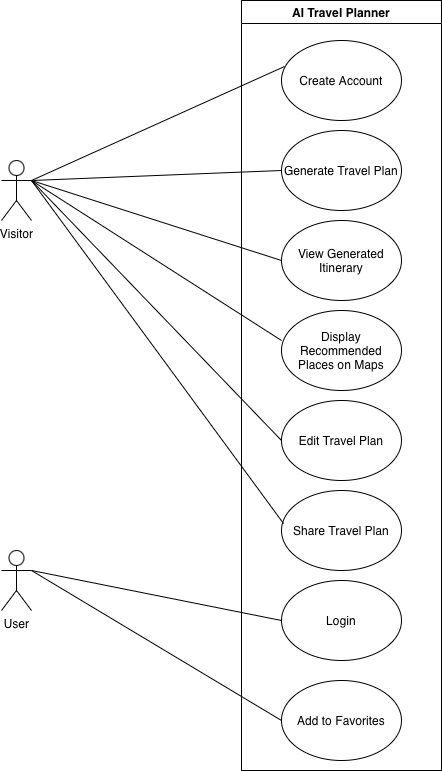

The diagram above was exported from draw.io. Its source (the exported page's mxGraphModel, read from the mxfile embedded in the PNG):
<mxGraphModel dx="1294" dy="831" grid="0" gridSize="10" guides="1" tooltips="1" connect="1" arrows="1" fold="1" page="1" pageScale="1" pageWidth="827" pageHeight="1169" background="none" math="0" shadow="0">
  <root>
    <mxCell id="0" />
    <mxCell id="1" parent="0" />
    <mxCell id="2OhoHUkjMIUQMhVB8UUO-1" parent="1" style="shape=umlActor;verticalLabelPosition=bottom;verticalAlign=top;html=1;outlineConnect=0;" value="Visitor" vertex="1">
      <mxGeometry height="60" width="30" x="240" y="200" as="geometry" />
    </mxCell>
    <mxCell id="2OhoHUkjMIUQMhVB8UUO-2" parent="1" style="swimlane;whiteSpace=wrap;html=1;" value="AI Travel Planner" vertex="1">
      <mxGeometry height="770" width="200" x="480" y="40" as="geometry" />
    </mxCell>
    <mxCell id="2OhoHUkjMIUQMhVB8UUO-6" parent="2OhoHUkjMIUQMhVB8UUO-2" style="ellipse;whiteSpace=wrap;html=1;" value="Create Account" vertex="1">
      <mxGeometry height="80" width="120" x="40" y="40" as="geometry" />
    </mxCell>
    <mxCell id="2OhoHUkjMIUQMhVB8UUO-7" parent="2OhoHUkjMIUQMhVB8UUO-2" style="ellipse;whiteSpace=wrap;html=1;" value="Generate Travel Plan" vertex="1">
      <mxGeometry height="80" width="120" x="40" y="130" as="geometry" />
    </mxCell>
    <mxCell id="2OhoHUkjMIUQMhVB8UUO-8" parent="2OhoHUkjMIUQMhVB8UUO-2" style="ellipse;whiteSpace=wrap;html=1;" value="View Generated Itinerary" vertex="1">
      <mxGeometry height="80" width="120" x="40" y="220" as="geometry" />
    </mxCell>
    <mxCell id="2OhoHUkjMIUQMhVB8UUO-9" parent="2OhoHUkjMIUQMhVB8UUO-2" style="ellipse;whiteSpace=wrap;html=1;" value="Display Recommended Places on Maps" vertex="1">
      <mxGeometry height="80" width="120" x="40" y="310" as="geometry" />
    </mxCell>
    <mxCell id="2OhoHUkjMIUQMhVB8UUO-10" parent="2OhoHUkjMIUQMhVB8UUO-2" style="ellipse;whiteSpace=wrap;html=1;" value="Edit Travel Plan" vertex="1">
      <mxGeometry height="80" width="120" x="40" y="400" as="geometry" />
    </mxCell>
    <mxCell id="2OhoHUkjMIUQMhVB8UUO-11" parent="2OhoHUkjMIUQMhVB8UUO-2" style="ellipse;whiteSpace=wrap;html=1;" value="Share Travel Plan" vertex="1">
      <mxGeometry height="80" width="120" x="40" y="490" as="geometry" />
    </mxCell>
    <mxCell id="2OhoHUkjMIUQMhVB8UUO-12" parent="2OhoHUkjMIUQMhVB8UUO-2" style="ellipse;whiteSpace=wrap;html=1;" value="Login" vertex="1">
      <mxGeometry height="80" width="120" x="40" y="580" as="geometry" />
    </mxCell>
    <mxCell id="2OhoHUkjMIUQMhVB8UUO-13" parent="2OhoHUkjMIUQMhVB8UUO-2" style="ellipse;whiteSpace=wrap;html=1;" value="Add to Favorites" vertex="1">
      <mxGeometry height="80" width="120" x="40" y="680" as="geometry" />
    </mxCell>
    <mxCell id="2OhoHUkjMIUQMhVB8UUO-3" parent="1" style="shape=umlActor;verticalLabelPosition=bottom;verticalAlign=top;html=1;outlineConnect=0;" value="User" vertex="1">
      <mxGeometry height="60" width="30" x="240" y="590" as="geometry" />
    </mxCell>
    <mxCell id="2OhoHUkjMIUQMhVB8UUO-17" edge="1" parent="1" source="2OhoHUkjMIUQMhVB8UUO-1" style="endArrow=none;html=1;rounded=0;entryX=0.025;entryY=0.325;entryDx=0;entryDy=0;entryPerimeter=0;exitX=1;exitY=0.3333333333333333;exitDx=0;exitDy=0;exitPerimeter=0;" target="2OhoHUkjMIUQMhVB8UUO-6" value="">
      <mxGeometry height="50" relative="1" width="50" as="geometry">
        <mxPoint x="390" y="480" as="sourcePoint" />
        <mxPoint x="440" y="430" as="targetPoint" />
      </mxGeometry>
    </mxCell>
    <mxCell id="2OhoHUkjMIUQMhVB8UUO-18" edge="1" parent="1" source="2OhoHUkjMIUQMhVB8UUO-1" style="endArrow=none;html=1;rounded=0;entryX=0;entryY=0.5;entryDx=0;entryDy=0;exitX=1;exitY=0.3333333333333333;exitDx=0;exitDy=0;exitPerimeter=0;" target="2OhoHUkjMIUQMhVB8UUO-7" value="">
      <mxGeometry height="50" relative="1" width="50" as="geometry">
        <mxPoint x="390" y="480" as="sourcePoint" />
        <mxPoint x="440" y="430" as="targetPoint" />
      </mxGeometry>
    </mxCell>
    <mxCell id="2OhoHUkjMIUQMhVB8UUO-19" edge="1" parent="1" source="2OhoHUkjMIUQMhVB8UUO-1" style="endArrow=none;html=1;rounded=0;entryX=0;entryY=0.5;entryDx=0;entryDy=0;exitX=1;exitY=0.3333333333333333;exitDx=0;exitDy=0;exitPerimeter=0;" target="2OhoHUkjMIUQMhVB8UUO-8" value="">
      <mxGeometry height="50" relative="1" width="50" as="geometry">
        <mxPoint x="280" y="220" as="sourcePoint" />
        <mxPoint x="440" y="430" as="targetPoint" />
      </mxGeometry>
    </mxCell>
    <mxCell id="2OhoHUkjMIUQMhVB8UUO-20" edge="1" parent="1" style="endArrow=none;html=1;rounded=0;entryX=0;entryY=0.375;entryDx=0;entryDy=0;entryPerimeter=0;" target="2OhoHUkjMIUQMhVB8UUO-9" value="">
      <mxGeometry height="50" relative="1" width="50" as="geometry">
        <mxPoint x="270" y="220" as="sourcePoint" />
        <mxPoint x="440" y="430" as="targetPoint" />
      </mxGeometry>
    </mxCell>
    <mxCell id="2OhoHUkjMIUQMhVB8UUO-21" edge="1" parent="1" source="2OhoHUkjMIUQMhVB8UUO-1" style="endArrow=none;html=1;rounded=0;entryX=0;entryY=0.5;entryDx=0;entryDy=0;exitX=1;exitY=0.3333333333333333;exitDx=0;exitDy=0;exitPerimeter=0;" target="2OhoHUkjMIUQMhVB8UUO-10" value="">
      <mxGeometry height="50" relative="1" width="50" as="geometry">
        <mxPoint x="390" y="480" as="sourcePoint" />
        <mxPoint x="440" y="430" as="targetPoint" />
      </mxGeometry>
    </mxCell>
    <mxCell id="2OhoHUkjMIUQMhVB8UUO-22" edge="1" parent="1" source="2OhoHUkjMIUQMhVB8UUO-1" style="endArrow=none;html=1;rounded=0;entryX=0.017;entryY=0.413;entryDx=0;entryDy=0;entryPerimeter=0;exitX=1;exitY=0.3333333333333333;exitDx=0;exitDy=0;exitPerimeter=0;" target="2OhoHUkjMIUQMhVB8UUO-11" value="">
      <mxGeometry height="50" relative="1" width="50" as="geometry">
        <mxPoint x="390" y="480" as="sourcePoint" />
        <mxPoint x="440" y="430" as="targetPoint" />
      </mxGeometry>
    </mxCell>
    <mxCell id="2OhoHUkjMIUQMhVB8UUO-23" edge="1" parent="1" source="2OhoHUkjMIUQMhVB8UUO-3" style="endArrow=none;html=1;rounded=0;entryX=0;entryY=0.5;entryDx=0;entryDy=0;exitX=1;exitY=0.3333333333333333;exitDx=0;exitDy=0;exitPerimeter=0;" target="2OhoHUkjMIUQMhVB8UUO-13" value="">
      <mxGeometry height="50" relative="1" width="50" as="geometry">
        <mxPoint x="270" y="500" as="sourcePoint" />
        <mxPoint x="440" y="430" as="targetPoint" />
      </mxGeometry>
    </mxCell>
    <mxCell id="2OhoHUkjMIUQMhVB8UUO-24" edge="1" parent="1" source="2OhoHUkjMIUQMhVB8UUO-3" style="endArrow=none;html=1;rounded=0;entryX=0;entryY=0.5;entryDx=0;entryDy=0;exitX=1;exitY=0.3333333333333333;exitDx=0;exitDy=0;exitPerimeter=0;" target="2OhoHUkjMIUQMhVB8UUO-12" value="">
      <mxGeometry height="50" relative="1" width="50" as="geometry">
        <mxPoint x="390" y="480" as="sourcePoint" />
        <mxPoint x="440" y="430" as="targetPoint" />
      </mxGeometry>
    </mxCell>
  </root>
</mxGraphModel>